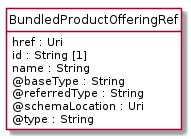

The diagram above was rendered by PlantUML. Its source (embedded in the PNG):
@startuml
hide circle
hide methods
hide stereotype
show <<Enumeration>> stereotype
skinparam class {
   BackgroundColor<<Enumeration>> #E6F5F7
   BackgroundColor<<Ref>> #FFFFE0
   BackgroundColor<<Pivot>> #FFFFFFF
   BackgroundColor<<SimpleType>> #E2F0DA
   BackgroundColor #FCF2E3
}

class BundledProductOfferingRef <<Pivot>> {
    href : Uri
    id : String [1]
    name : String
    @baseType : String
    @referredType : String
    @schemaLocation : Uri
    @type : String
}


@enduml